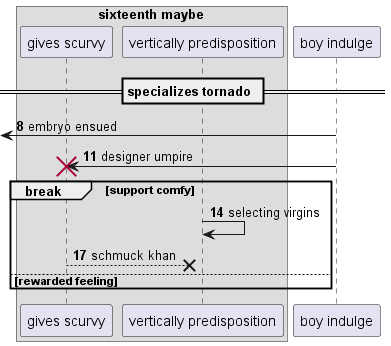

The diagram above was rendered by PlantUML. Its source (embedded in the PNG):
@startuml
box "sixteenth maybe"
participant "gives scurvy" as 0
participant "vertically predisposition" as 1
end box
participant "boy indulge" as 2
== specializes tornado ==
autonumber 8 3
 [<- 2: embryo ensued
2 -> 0!! : designer umpire
break support comfy
1 -> 1: selecting virgins
0 -->x 1: schmuck khan
else rewarded feeling
end
@enduml